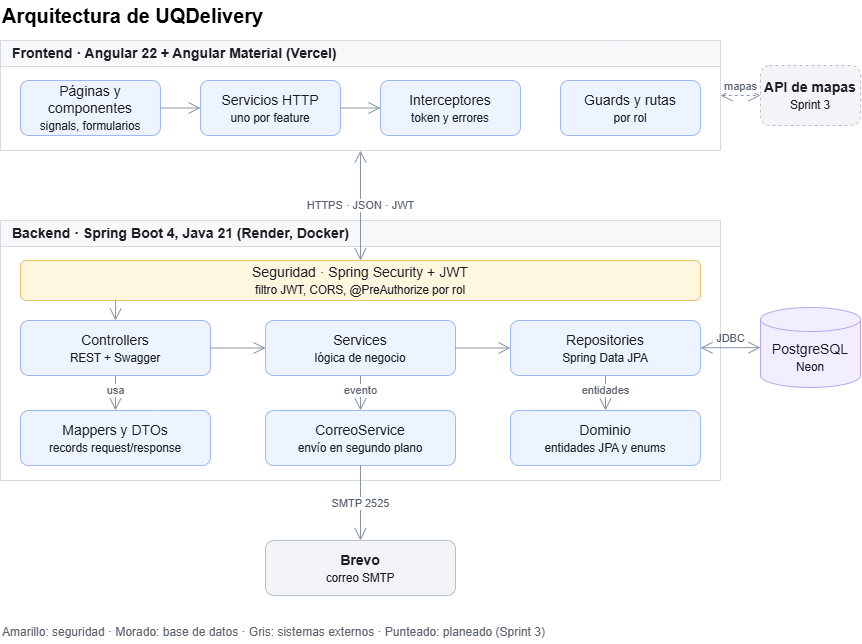

The diagram above was exported from draw.io. Its source (the exported page's mxGraphModel, read from the mxfile embedded in the PNG):
<mxGraphModel dx="1314" dy="685" grid="0" gridSize="10" guides="1" tooltips="1" connect="1" arrows="1" fold="1" page="0" pageScale="1" pageWidth="827" pageHeight="1169" math="0" shadow="0" adaptiveColors="auto">
  <root>
    <mxCell id="0" />
    <mxCell id="1" parent="0" />
    <mxCell id="title" parent="1" style="text;html=1;fontSize=20;fontStyle=1;align=left;verticalAlign=middle;" value="Arquitectura de UQDelivery" vertex="1">
      <mxGeometry height="30" width="600" x="30" y="10" as="geometry" />
    </mxCell>
    <mxCell id="fe" parent="1" style="swimlane;startSize=26;html=1;fontSize=14;align=left;spacingLeft=10;fillColor=#F7F8FA;strokeColor=#D5DAE1;fontColor=#1B1F24;" value="Frontend · Angular 22 + Angular Material (Vercel)" vertex="1">
      <mxGeometry height="110" width="720" x="30" y="50" as="geometry" />
    </mxCell>
    <mxCell id="fe1" parent="fe" style="rounded=1;whiteSpace=wrap;html=1;fontSize=14;fillColor=#EEF4FF;strokeColor=#9DB8F2;fontColor=#1B1F24;" value="Páginas y componentes&lt;br&gt;&lt;small&gt;signals, formularios&lt;/small&gt;" vertex="1">
      <mxGeometry height="55" width="140" x="20" y="40" as="geometry" />
    </mxCell>
    <mxCell id="fe2" parent="fe" style="rounded=1;whiteSpace=wrap;html=1;fontSize=14;fillColor=#EEF4FF;strokeColor=#9DB8F2;fontColor=#1B1F24;" value="Servicios HTTP&lt;br&gt;&lt;small&gt;uno por feature&lt;/small&gt;" vertex="1">
      <mxGeometry height="55" width="140" x="200" y="40" as="geometry" />
    </mxCell>
    <mxCell id="fe3" parent="fe" style="rounded=1;whiteSpace=wrap;html=1;fontSize=14;fillColor=#EEF4FF;strokeColor=#9DB8F2;fontColor=#1B1F24;" value="Interceptores&lt;br&gt;&lt;small&gt;token y errores&lt;/small&gt;" vertex="1">
      <mxGeometry height="55" width="140" x="380" y="40" as="geometry" />
    </mxCell>
    <mxCell id="fe4" parent="fe" style="rounded=1;whiteSpace=wrap;html=1;fontSize=14;fillColor=#EEF4FF;strokeColor=#9DB8F2;fontColor=#1B1F24;" value="Guards y rutas&lt;br&gt;&lt;small&gt;por rol&lt;/small&gt;" vertex="1">
      <mxGeometry height="55" width="140" x="560" y="40" as="geometry" />
    </mxCell>
    <mxCell id="fa1" edge="1" parent="fe" source="fe1" style="endArrow=open;endSize=10;html=1;strokeColor=#8A94A6;labelBackgroundColor=default;defaultLabelBackgroundColor=page;" target="fe2" value="">
      <mxGeometry relative="1" as="geometry" />
    </mxCell>
    <mxCell id="fa2" edge="1" parent="fe" source="fe2" style="endArrow=open;endSize=10;html=1;strokeColor=#8A94A6;labelBackgroundColor=default;defaultLabelBackgroundColor=page;" target="fe3" value="">
      <mxGeometry relative="1" as="geometry" />
    </mxCell>
    <mxCell id="be" parent="1" style="swimlane;startSize=26;html=1;fontSize=14;align=left;spacingLeft=10;fillColor=#F7F8FA;strokeColor=#D5DAE1;fontColor=#1B1F24;" value="Backend · Spring Boot 4, Java 21 (Render, Docker)" vertex="1">
      <mxGeometry height="260" width="720" x="30" y="230" as="geometry" />
    </mxCell>
    <mxCell id="sec" parent="be" style="rounded=1;whiteSpace=wrap;html=1;fontSize=14;fillColor=#FFF6E0;strokeColor=#E8C36A;fontColor=#1B1F24;" value="Seguridad · Spring Security + JWT&lt;br&gt;&lt;small&gt;filtro JWT, CORS, @PreAuthorize por rol&lt;/small&gt;" vertex="1">
      <mxGeometry height="40" width="680" x="20" y="40" as="geometry" />
    </mxCell>
    <mxCell id="ctl" parent="be" style="rounded=1;whiteSpace=wrap;html=1;fontSize=14;fillColor=#EEF4FF;strokeColor=#9DB8F2;fontColor=#1B1F24;" value="Controllers&lt;br&gt;&lt;small&gt;REST + Swagger&lt;/small&gt;" vertex="1">
      <mxGeometry height="55" width="190" x="20" y="100" as="geometry" />
    </mxCell>
    <mxCell id="svc" parent="be" style="rounded=1;whiteSpace=wrap;html=1;fontSize=14;fillColor=#EEF4FF;strokeColor=#9DB8F2;fontColor=#1B1F24;" value="Services&lt;br&gt;&lt;small&gt;lógica de negocio&lt;/small&gt;" vertex="1">
      <mxGeometry height="55" width="190" x="265" y="100" as="geometry" />
    </mxCell>
    <mxCell id="rep" parent="be" style="rounded=1;whiteSpace=wrap;html=1;fontSize=14;fillColor=#EEF4FF;strokeColor=#9DB8F2;fontColor=#1B1F24;" value="Repositories&lt;br&gt;&lt;small&gt;Spring Data JPA&lt;/small&gt;" vertex="1">
      <mxGeometry height="55" width="190" x="510" y="100" as="geometry" />
    </mxCell>
    <mxCell id="map" parent="be" style="rounded=1;whiteSpace=wrap;html=1;fontSize=14;fillColor=#EEF4FF;strokeColor=#9DB8F2;fontColor=#1B1F24;" value="Mappers y DTOs&lt;br&gt;&lt;small&gt;records request/response&lt;/small&gt;" vertex="1">
      <mxGeometry height="55" width="190" x="20" y="190" as="geometry" />
    </mxCell>
    <mxCell id="mail" parent="be" style="rounded=1;whiteSpace=wrap;html=1;fontSize=14;fillColor=#EEF4FF;strokeColor=#9DB8F2;fontColor=#1B1F24;" value="CorreoService&lt;br&gt;&lt;small&gt;envío en segundo plano&lt;/small&gt;" vertex="1">
      <mxGeometry height="55" width="190" x="265" y="190" as="geometry" />
    </mxCell>
    <mxCell id="dom" parent="be" style="rounded=1;whiteSpace=wrap;html=1;fontSize=14;fillColor=#EEF4FF;strokeColor=#9DB8F2;fontColor=#1B1F24;" value="Dominio&lt;br&gt;&lt;small&gt;entidades JPA y enums&lt;/small&gt;" vertex="1">
      <mxGeometry height="55" width="190" x="510" y="190" as="geometry" />
    </mxCell>
    <mxCell id="ba1" edge="1" parent="be" source="sec" style="endArrow=open;endSize=10;html=1;strokeColor=#8A94A6;exitX=0.14;exitY=1;exitDx=0;exitDy=0;entryX=0.5;entryY=0;entryDx=0;entryDy=0;labelBackgroundColor=default;defaultLabelBackgroundColor=page;" target="ctl" value="">
      <mxGeometry relative="1" as="geometry" />
    </mxCell>
    <mxCell id="ba2" edge="1" parent="be" source="ctl" style="endArrow=open;endSize=10;html=1;strokeColor=#8A94A6;labelBackgroundColor=default;defaultLabelBackgroundColor=page;" target="svc" value="">
      <mxGeometry relative="1" as="geometry" />
    </mxCell>
    <mxCell id="ba3" edge="1" parent="be" source="svc" style="endArrow=open;endSize=10;html=1;strokeColor=#8A94A6;labelBackgroundColor=default;defaultLabelBackgroundColor=page;" target="rep" value="">
      <mxGeometry relative="1" as="geometry" />
    </mxCell>
    <mxCell id="ba4" edge="1" parent="be" source="ctl" style="endArrow=open;endSize=10;html=1;strokeColor=#8A94A6;fontColor=#5A626E;labelBackgroundColor=default;defaultLabelBackgroundColor=page;labelPlacement=auto;" target="map" value="usa">
      <mxGeometry relative="1" as="geometry" />
    </mxCell>
    <mxCell id="ba5" edge="1" parent="be" source="svc" style="endArrow=open;endSize=10;html=1;strokeColor=#8A94A6;fontColor=#5A626E;labelBackgroundColor=default;defaultLabelBackgroundColor=page;labelPlacement=auto;" target="mail" value="evento">
      <mxGeometry relative="1" as="geometry" />
    </mxCell>
    <mxCell id="ba6" edge="1" parent="be" source="rep" style="endArrow=open;endSize=10;html=1;strokeColor=#8A94A6;fontColor=#5A626E;labelBackgroundColor=default;defaultLabelBackgroundColor=page;labelPlacement=auto;" target="dom" value="entidades">
      <mxGeometry relative="1" as="geometry" />
    </mxCell>
    <mxCell id="neon" parent="1" style="shape=cylinder3;whiteSpace=wrap;html=1;boundedLbl=1;backgroundOutline=1;size=12;fontSize=14;fillColor=#F3EEFF;strokeColor=#B9A6F0;fontColor=#1B1F24;" value="PostgreSQL&lt;br&gt;&lt;small&gt;Neon&lt;/small&gt;" vertex="1">
      <mxGeometry height="80" width="100" x="790" y="317" as="geometry" />
    </mxCell>
    <mxCell id="brevo" parent="1" style="rounded=1;whiteSpace=wrap;html=1;fontSize=14;fillColor=#F2F4F7;strokeColor=#B8C0CC;fontColor=#1B1F24;" value="&lt;b&gt;Brevo&lt;/b&gt;&lt;br&gt;&lt;small&gt;correo SMTP&lt;/small&gt;" vertex="1">
      <mxGeometry height="55" width="190" x="295" y="550" as="geometry" />
    </mxCell>
    <mxCell id="maps" parent="1" style="rounded=1;whiteSpace=wrap;html=1;fontSize=14;fillColor=#F2F4F7;strokeColor=#B8C0CC;fontColor=#1B1F24;dashed=1;" value="&lt;b&gt;API de mapas&lt;/b&gt;&lt;br&gt;&lt;small&gt;Sprint 3&lt;/small&gt;" vertex="1">
      <mxGeometry height="60" width="100" x="790" y="75" as="geometry" />
    </mxCell>
    <mxCell id="x1" edge="1" parent="1" source="fe" style="startArrow=open;startSize=10;endArrow=open;endSize=10;html=1;strokeColor=#8A94A6;fontColor=#5A626E;labelBackgroundColor=default;defaultLabelBackgroundColor=page;labelPlacement=auto;" target="sec" value="HTTPS · JSON · JWT">
      <mxGeometry relative="1" as="geometry" />
    </mxCell>
    <mxCell id="x2" edge="1" parent="1" source="rep" style="startArrow=open;startSize=10;endArrow=open;endSize=10;html=1;strokeColor=#8A94A6;fontColor=#5A626E;labelBackgroundColor=default;defaultLabelBackgroundColor=page;verticalAlign=bottom;labelPlacement=auto;" target="neon" value="JDBC">
      <mxGeometry relative="1" as="geometry" />
    </mxCell>
    <mxCell id="x3" edge="1" parent="1" source="mail" style="endArrow=open;endSize=10;html=1;strokeColor=#8A94A6;fontColor=#5A626E;labelBackgroundColor=default;defaultLabelBackgroundColor=page;labelPlacement=auto;" target="brevo" value="SMTP 2525">
      <mxGeometry relative="1" as="geometry" />
    </mxCell>
    <mxCell id="x4" edge="1" parent="1" source="fe" style="startArrow=open;startSize=10;endArrow=open;endSize=10;dashed=1;html=1;strokeColor=#8A94A6;fontColor=#5A626E;labelBackgroundColor=default;defaultLabelBackgroundColor=page;verticalAlign=bottom;labelPlacement=auto;" target="maps" value="mapas">
      <mxGeometry relative="1" as="geometry" />
    </mxCell>
    <mxCell id="leg" parent="1" style="text;html=1;fontSize=12;align=left;verticalAlign=middle;fontColor=#5A626E;" value="Amarillo: seguridad · Morado: base de datos · Gris: sistemas externos · Punteado: planeado (Sprint 3)" vertex="1">
      <mxGeometry height="24" width="700" x="30" y="630" as="geometry" />
    </mxCell>
  </root>
</mxGraphModel>